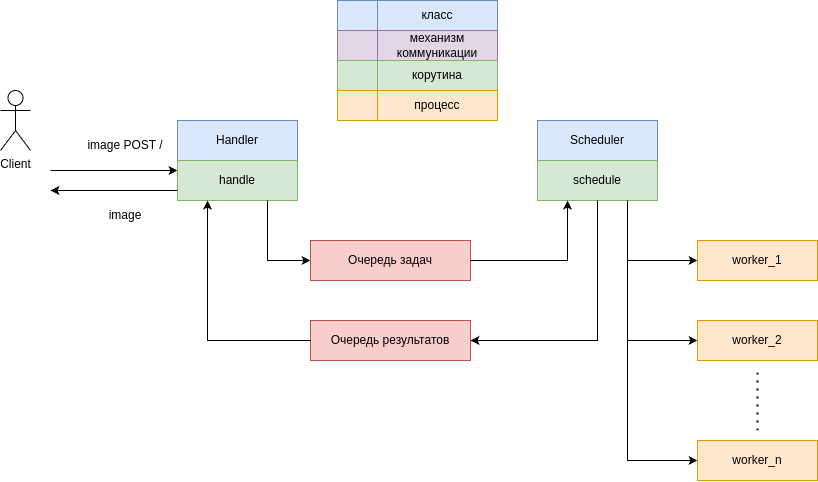

The diagram above was exported from draw.io. Its source (the exported page's mxGraphModel, read from the mxfile embedded in the PNG):
<mxGraphModel dx="931" dy="844" grid="1" gridSize="10" guides="1" tooltips="1" connect="1" arrows="1" fold="1" page="1" pageScale="1" pageWidth="827" pageHeight="1169" math="0" shadow="0">
  <root>
    <mxCell id="WIyWlLk6GJQsqaUBKTNV-0" />
    <mxCell id="WIyWlLk6GJQsqaUBKTNV-1" parent="WIyWlLk6GJQsqaUBKTNV-0" />
    <mxCell id="kn7FEWuAAPVAVBP4rEsJ-0" value="Handler" style="rounded=0;whiteSpace=wrap;html=1;fillColor=#dae8fc;strokeColor=#6c8ebf;" vertex="1" parent="WIyWlLk6GJQsqaUBKTNV-1">
      <mxGeometry x="187" y="120" width="120" height="40" as="geometry" />
    </mxCell>
    <mxCell id="kn7FEWuAAPVAVBP4rEsJ-1" value="Scheduler" style="rounded=0;whiteSpace=wrap;html=1;fillColor=#dae8fc;strokeColor=#6c8ebf;" vertex="1" parent="WIyWlLk6GJQsqaUBKTNV-1">
      <mxGeometry x="547" y="120" width="120" height="40" as="geometry" />
    </mxCell>
    <mxCell id="kn7FEWuAAPVAVBP4rEsJ-2" value="handle" style="rounded=0;whiteSpace=wrap;html=1;fillColor=#d5e8d4;strokeColor=#82b366;" vertex="1" parent="WIyWlLk6GJQsqaUBKTNV-1">
      <mxGeometry x="187" y="160" width="120" height="40" as="geometry" />
    </mxCell>
    <mxCell id="kn7FEWuAAPVAVBP4rEsJ-3" value="schedule" style="rounded=0;whiteSpace=wrap;html=1;fillColor=#d5e8d4;strokeColor=#82b366;" vertex="1" parent="WIyWlLk6GJQsqaUBKTNV-1">
      <mxGeometry x="547" y="160" width="120" height="40" as="geometry" />
    </mxCell>
    <mxCell id="kn7FEWuAAPVAVBP4rEsJ-4" value="worker_1" style="rounded=0;whiteSpace=wrap;html=1;fillColor=#ffe6cc;strokeColor=#d79b00;" vertex="1" parent="WIyWlLk6GJQsqaUBKTNV-1">
      <mxGeometry x="707" y="240" width="120" height="40" as="geometry" />
    </mxCell>
    <mxCell id="kn7FEWuAAPVAVBP4rEsJ-5" value="Очередь задач" style="rounded=0;whiteSpace=wrap;html=1;fillColor=#f8cecc;strokeColor=#b85450;" vertex="1" parent="WIyWlLk6GJQsqaUBKTNV-1">
      <mxGeometry x="320" y="240" width="160" height="40" as="geometry" />
    </mxCell>
    <mxCell id="kn7FEWuAAPVAVBP4rEsJ-6" value="worker_2" style="rounded=0;whiteSpace=wrap;html=1;fillColor=#ffe6cc;strokeColor=#d79b00;" vertex="1" parent="WIyWlLk6GJQsqaUBKTNV-1">
      <mxGeometry x="707" y="320" width="120" height="40" as="geometry" />
    </mxCell>
    <mxCell id="kn7FEWuAAPVAVBP4rEsJ-7" value="" style="text;html=1;align=center;verticalAlign=middle;whiteSpace=wrap;rounded=0;fillColor=#dae8fc;strokeColor=#6c8ebf;" vertex="1" parent="WIyWlLk6GJQsqaUBKTNV-1">
      <mxGeometry x="347" width="40" height="30" as="geometry" />
    </mxCell>
    <mxCell id="kn7FEWuAAPVAVBP4rEsJ-8" value="" style="text;html=1;align=center;verticalAlign=middle;whiteSpace=wrap;rounded=0;fillColor=#e1d5e7;strokeColor=#9673a6;" vertex="1" parent="WIyWlLk6GJQsqaUBKTNV-1">
      <mxGeometry x="347" y="30" width="40" height="30" as="geometry" />
    </mxCell>
    <mxCell id="kn7FEWuAAPVAVBP4rEsJ-9" value="" style="text;html=1;align=center;verticalAlign=middle;whiteSpace=wrap;rounded=0;fillColor=#d5e8d4;strokeColor=#82b366;" vertex="1" parent="WIyWlLk6GJQsqaUBKTNV-1">
      <mxGeometry x="347" y="60" width="40" height="30" as="geometry" />
    </mxCell>
    <mxCell id="kn7FEWuAAPVAVBP4rEsJ-11" value="класс" style="text;html=1;align=center;verticalAlign=middle;whiteSpace=wrap;rounded=0;fillColor=#dae8fc;strokeColor=#6c8ebf;" vertex="1" parent="WIyWlLk6GJQsqaUBKTNV-1">
      <mxGeometry x="387" width="120" height="30" as="geometry" />
    </mxCell>
    <mxCell id="kn7FEWuAAPVAVBP4rEsJ-12" value="механизм коммуникации" style="text;html=1;align=center;verticalAlign=middle;whiteSpace=wrap;rounded=0;fillColor=#e1d5e7;strokeColor=#9673a6;" vertex="1" parent="WIyWlLk6GJQsqaUBKTNV-1">
      <mxGeometry x="387" y="30" width="120" height="30" as="geometry" />
    </mxCell>
    <mxCell id="kn7FEWuAAPVAVBP4rEsJ-13" value="корутина" style="text;html=1;align=center;verticalAlign=middle;whiteSpace=wrap;rounded=0;fillColor=#d5e8d4;strokeColor=#82b366;" vertex="1" parent="WIyWlLk6GJQsqaUBKTNV-1">
      <mxGeometry x="387" y="60" width="120" height="30" as="geometry" />
    </mxCell>
    <mxCell id="kn7FEWuAAPVAVBP4rEsJ-14" value="" style="text;html=1;align=center;verticalAlign=middle;whiteSpace=wrap;rounded=0;fillColor=#ffe6cc;strokeColor=#d79b00;" vertex="1" parent="WIyWlLk6GJQsqaUBKTNV-1">
      <mxGeometry x="347" y="90" width="40" height="30" as="geometry" />
    </mxCell>
    <mxCell id="kn7FEWuAAPVAVBP4rEsJ-15" value="процесс" style="text;html=1;align=center;verticalAlign=middle;whiteSpace=wrap;rounded=0;fillColor=#ffe6cc;strokeColor=#d79b00;" vertex="1" parent="WIyWlLk6GJQsqaUBKTNV-1">
      <mxGeometry x="387" y="90" width="120" height="30" as="geometry" />
    </mxCell>
    <mxCell id="kn7FEWuAAPVAVBP4rEsJ-16" value="worker_n" style="rounded=0;whiteSpace=wrap;html=1;fillColor=#ffe6cc;strokeColor=#d79b00;" vertex="1" parent="WIyWlLk6GJQsqaUBKTNV-1">
      <mxGeometry x="707" y="440" width="120" height="40" as="geometry" />
    </mxCell>
    <mxCell id="kn7FEWuAAPVAVBP4rEsJ-17" value="Client" style="shape=umlActor;verticalLabelPosition=bottom;verticalAlign=top;html=1;outlineConnect=0;" vertex="1" parent="WIyWlLk6GJQsqaUBKTNV-1">
      <mxGeometry x="10" y="90" width="30" height="60" as="geometry" />
    </mxCell>
    <mxCell id="kn7FEWuAAPVAVBP4rEsJ-18" value="" style="endArrow=classic;html=1;rounded=0;entryX=0;entryY=0.25;entryDx=0;entryDy=0;" edge="1" parent="WIyWlLk6GJQsqaUBKTNV-1" target="kn7FEWuAAPVAVBP4rEsJ-2">
      <mxGeometry width="50" height="50" relative="1" as="geometry">
        <mxPoint x="60" y="170" as="sourcePoint" />
        <mxPoint x="130" y="160" as="targetPoint" />
      </mxGeometry>
    </mxCell>
    <mxCell id="kn7FEWuAAPVAVBP4rEsJ-19" value="image POST /" style="text;html=1;align=center;verticalAlign=middle;whiteSpace=wrap;rounded=0;" vertex="1" parent="WIyWlLk6GJQsqaUBKTNV-1">
      <mxGeometry x="90" y="130" width="90" height="30" as="geometry" />
    </mxCell>
    <mxCell id="kn7FEWuAAPVAVBP4rEsJ-21" value="" style="endArrow=classic;html=1;rounded=0;exitX=0;exitY=0.75;exitDx=0;exitDy=0;" edge="1" parent="WIyWlLk6GJQsqaUBKTNV-1" source="kn7FEWuAAPVAVBP4rEsJ-2">
      <mxGeometry width="50" height="50" relative="1" as="geometry">
        <mxPoint x="70" y="280" as="sourcePoint" />
        <mxPoint x="60" y="190" as="targetPoint" />
      </mxGeometry>
    </mxCell>
    <mxCell id="kn7FEWuAAPVAVBP4rEsJ-29" value="Очередь результатов" style="rounded=0;whiteSpace=wrap;html=1;fillColor=#f8cecc;strokeColor=#b85450;" vertex="1" parent="WIyWlLk6GJQsqaUBKTNV-1">
      <mxGeometry x="320" y="320" width="160" height="40" as="geometry" />
    </mxCell>
    <mxCell id="kn7FEWuAAPVAVBP4rEsJ-32" value="" style="endArrow=classic;html=1;rounded=0;entryX=0;entryY=0.5;entryDx=0;entryDy=0;exitX=0.75;exitY=1;exitDx=0;exitDy=0;" edge="1" parent="WIyWlLk6GJQsqaUBKTNV-1" source="kn7FEWuAAPVAVBP4rEsJ-2" target="kn7FEWuAAPVAVBP4rEsJ-5">
      <mxGeometry width="50" height="50" relative="1" as="geometry">
        <mxPoint x="222" y="300" as="sourcePoint" />
        <mxPoint x="272" y="250" as="targetPoint" />
        <Array as="points">
          <mxPoint x="277" y="260" />
        </Array>
      </mxGeometry>
    </mxCell>
    <mxCell id="kn7FEWuAAPVAVBP4rEsJ-34" value="" style="endArrow=classic;html=1;rounded=0;entryX=0.25;entryY=1;entryDx=0;entryDy=0;exitX=0;exitY=0.5;exitDx=0;exitDy=0;" edge="1" parent="WIyWlLk6GJQsqaUBKTNV-1" source="kn7FEWuAAPVAVBP4rEsJ-29" target="kn7FEWuAAPVAVBP4rEsJ-2">
      <mxGeometry width="50" height="50" relative="1" as="geometry">
        <mxPoint x="167" y="320" as="sourcePoint" />
        <mxPoint x="217" y="270" as="targetPoint" />
        <Array as="points">
          <mxPoint x="217" y="340" />
        </Array>
      </mxGeometry>
    </mxCell>
    <mxCell id="kn7FEWuAAPVAVBP4rEsJ-35" value="" style="endArrow=none;dashed=1;html=1;dashPattern=1 3;strokeWidth=2;rounded=0;" edge="1" parent="WIyWlLk6GJQsqaUBKTNV-1">
      <mxGeometry width="50" height="50" relative="1" as="geometry">
        <mxPoint x="767" y="430" as="sourcePoint" />
        <mxPoint x="767" y="370" as="targetPoint" />
      </mxGeometry>
    </mxCell>
    <mxCell id="kn7FEWuAAPVAVBP4rEsJ-36" value="" style="endArrow=classic;html=1;rounded=0;exitX=1;exitY=0.5;exitDx=0;exitDy=0;entryX=0.25;entryY=1;entryDx=0;entryDy=0;" edge="1" parent="WIyWlLk6GJQsqaUBKTNV-1" source="kn7FEWuAAPVAVBP4rEsJ-5" target="kn7FEWuAAPVAVBP4rEsJ-3">
      <mxGeometry width="50" height="50" relative="1" as="geometry">
        <mxPoint x="537" y="260" as="sourcePoint" />
        <mxPoint x="607" y="320" as="targetPoint" />
        <Array as="points">
          <mxPoint x="577" y="260" />
        </Array>
      </mxGeometry>
    </mxCell>
    <mxCell id="kn7FEWuAAPVAVBP4rEsJ-37" value="" style="endArrow=classic;html=1;rounded=0;exitX=0.75;exitY=1;exitDx=0;exitDy=0;entryX=0;entryY=0.5;entryDx=0;entryDy=0;" edge="1" parent="WIyWlLk6GJQsqaUBKTNV-1" source="kn7FEWuAAPVAVBP4rEsJ-3" target="kn7FEWuAAPVAVBP4rEsJ-4">
      <mxGeometry width="50" height="50" relative="1" as="geometry">
        <mxPoint x="537" y="410" as="sourcePoint" />
        <mxPoint x="657" y="290" as="targetPoint" />
        <Array as="points">
          <mxPoint x="637" y="260" />
        </Array>
      </mxGeometry>
    </mxCell>
    <mxCell id="kn7FEWuAAPVAVBP4rEsJ-38" value="" style="endArrow=classic;html=1;rounded=0;entryX=0;entryY=0.5;entryDx=0;entryDy=0;" edge="1" parent="WIyWlLk6GJQsqaUBKTNV-1" target="kn7FEWuAAPVAVBP4rEsJ-6">
      <mxGeometry width="50" height="50" relative="1" as="geometry">
        <mxPoint x="637" y="260" as="sourcePoint" />
        <mxPoint x="632" y="320" as="targetPoint" />
        <Array as="points">
          <mxPoint x="637" y="340" />
        </Array>
      </mxGeometry>
    </mxCell>
    <mxCell id="kn7FEWuAAPVAVBP4rEsJ-39" value="" style="endArrow=classic;html=1;rounded=0;entryX=0;entryY=0.5;entryDx=0;entryDy=0;" edge="1" parent="WIyWlLk6GJQsqaUBKTNV-1" target="kn7FEWuAAPVAVBP4rEsJ-16">
      <mxGeometry width="50" height="50" relative="1" as="geometry">
        <mxPoint x="637" y="340" as="sourcePoint" />
        <mxPoint x="617" y="450" as="targetPoint" />
        <Array as="points">
          <mxPoint x="637" y="460" />
        </Array>
      </mxGeometry>
    </mxCell>
    <mxCell id="kn7FEWuAAPVAVBP4rEsJ-40" value="" style="endArrow=classic;html=1;rounded=0;exitX=0.5;exitY=1;exitDx=0;exitDy=0;entryX=1;entryY=0.5;entryDx=0;entryDy=0;" edge="1" parent="WIyWlLk6GJQsqaUBKTNV-1" source="kn7FEWuAAPVAVBP4rEsJ-3" target="kn7FEWuAAPVAVBP4rEsJ-29">
      <mxGeometry width="50" height="50" relative="1" as="geometry">
        <mxPoint x="567" y="350" as="sourcePoint" />
        <mxPoint x="617" y="300" as="targetPoint" />
        <Array as="points">
          <mxPoint x="607" y="340" />
        </Array>
      </mxGeometry>
    </mxCell>
    <mxCell id="kn7FEWuAAPVAVBP4rEsJ-41" value="image" style="text;html=1;align=center;verticalAlign=middle;whiteSpace=wrap;rounded=0;" vertex="1" parent="WIyWlLk6GJQsqaUBKTNV-1">
      <mxGeometry x="105" y="200" width="60" height="30" as="geometry" />
    </mxCell>
  </root>
</mxGraphModel>